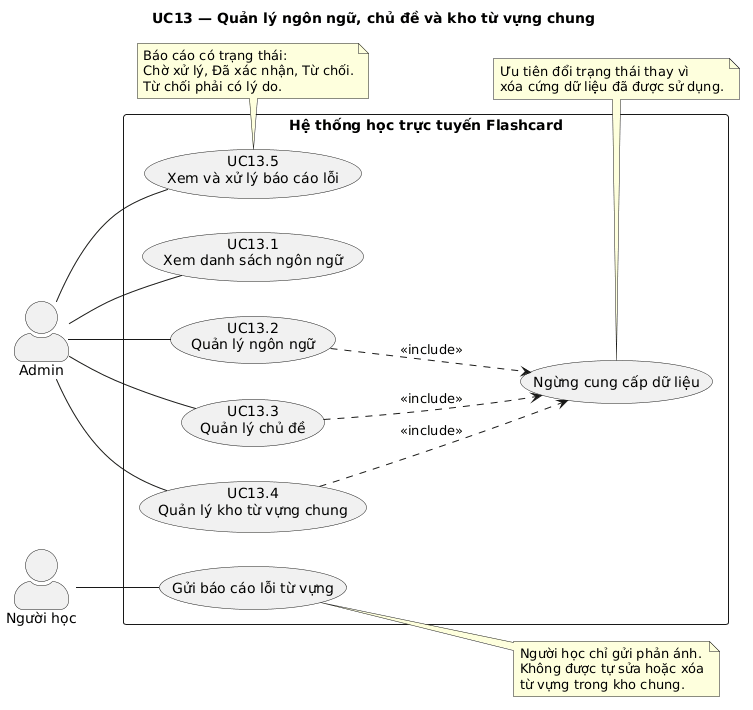

The diagram above was rendered by PlantUML. Its source (embedded in the PNG):
@startuml
left to right direction
skinparam packageStyle rectangle
skinparam shadowing false
skinparam actorStyle awesome

title UC13 — Quản lý ngôn ngữ, chủ đề và kho từ vựng chung

actor "Admin" as Admin
actor "Người học" as Learner

rectangle "Hệ thống học trực tuyến Flashcard" {
  usecase "UC13.1\nXem danh sách ngôn ngữ" as UC131
  usecase "UC13.2\nQuản lý ngôn ngữ" as UC132
  usecase "UC13.3\nQuản lý chủ đề" as UC133
  usecase "UC13.4\nQuản lý kho từ vựng chung" as UC134
  usecase "UC13.5\nXem và xử lý báo cáo lỗi" as UC135
  usecase "Gửi báo cáo lỗi từ vựng" as ReportError
  usecase "Ngừng cung cấp dữ liệu" as Deactivate
}

Admin -- UC131
Admin -- UC132
Admin -- UC133
Admin -- UC134
Admin -- UC135

Learner -- ReportError

UC132 ..> Deactivate : <<include>>
UC133 ..> Deactivate : <<include>>
UC134 ..> Deactivate : <<include>>

note right of ReportError
Người học chỉ gửi phản ánh.
Không được tự sửa hoặc xóa
từ vựng trong kho chung.
end note

note bottom of UC135
Báo cáo có trạng thái:
Chờ xử lý, Đã xác nhận, Từ chối.
Từ chối phải có lý do.
end note

note bottom of Deactivate
Ưu tiên đổi trạng thái thay vì
xóa cứng dữ liệu đã được sử dụng.
end note
@enduml